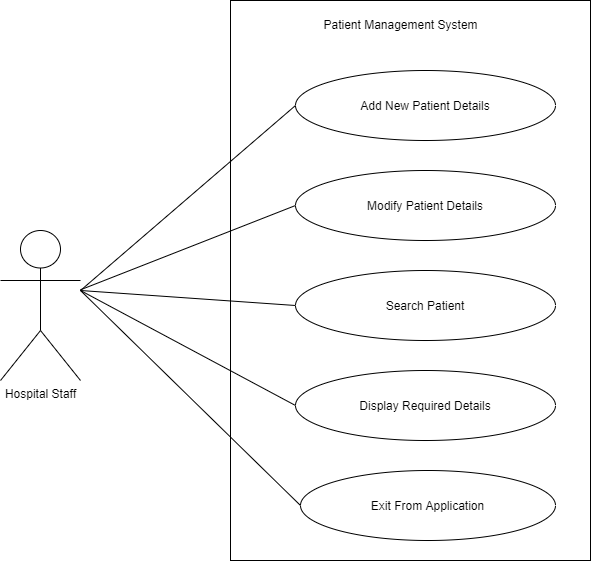

The diagram above was exported from draw.io. Its source (the exported page's mxGraphModel, read from the mxfile embedded in the PNG):
<mxGraphModel dx="868" dy="1534" grid="1" gridSize="10" guides="1" tooltips="1" connect="1" arrows="1" fold="1" page="1" pageScale="1" pageWidth="850" pageHeight="1100" math="0" shadow="0">
  <root>
    <mxCell id="0" />
    <mxCell id="1" parent="0" />
    <mxCell id="GYMolvu5R9fAMEySEQBm-1" value="" style="rounded=0;whiteSpace=wrap;html=1;" vertex="1" parent="1">
      <mxGeometry x="320" y="-10" width="360" height="560" as="geometry" />
    </mxCell>
    <mxCell id="GYMolvu5R9fAMEySEQBm-2" value="&lt;span style=&quot;font-size: 12px ; font-weight: 400&quot;&gt;Patient Management System&lt;/span&gt;" style="text;strokeColor=none;fillColor=none;html=1;fontSize=24;fontStyle=1;verticalAlign=middle;align=center;" vertex="1" parent="1">
      <mxGeometry x="410" y="-10" width="160" height="40" as="geometry" />
    </mxCell>
    <mxCell id="GYMolvu5R9fAMEySEQBm-3" value="Add New Patient Details" style="ellipse;whiteSpace=wrap;html=1;" vertex="1" parent="1">
      <mxGeometry x="385" y="60" width="260" height="70" as="geometry" />
    </mxCell>
    <mxCell id="GYMolvu5R9fAMEySEQBm-4" value="Modify Patient Details" style="ellipse;whiteSpace=wrap;html=1;" vertex="1" parent="1">
      <mxGeometry x="385" y="160" width="260" height="70" as="geometry" />
    </mxCell>
    <mxCell id="GYMolvu5R9fAMEySEQBm-6" value="Search Patient" style="ellipse;whiteSpace=wrap;html=1;" vertex="1" parent="1">
      <mxGeometry x="385" y="260" width="260" height="70" as="geometry" />
    </mxCell>
    <mxCell id="GYMolvu5R9fAMEySEQBm-8" value="Display Required Details" style="ellipse;whiteSpace=wrap;html=1;" vertex="1" parent="1">
      <mxGeometry x="385" y="360" width="260" height="70" as="geometry" />
    </mxCell>
    <mxCell id="GYMolvu5R9fAMEySEQBm-10" value="Exit From Application" style="ellipse;whiteSpace=wrap;html=1;" vertex="1" parent="1">
      <mxGeometry x="390" y="460" width="255" height="70" as="geometry" />
    </mxCell>
    <mxCell id="GYMolvu5R9fAMEySEQBm-11" value="Hospital Staff" style="shape=umlActor;verticalLabelPosition=bottom;verticalAlign=top;html=1;" vertex="1" parent="1">
      <mxGeometry x="90" y="220" width="80" height="150" as="geometry" />
    </mxCell>
    <mxCell id="GYMolvu5R9fAMEySEQBm-22" value="" style="endArrow=none;html=1;entryX=0;entryY=0.5;entryDx=0;entryDy=0;" edge="1" parent="1" source="GYMolvu5R9fAMEySEQBm-11" target="GYMolvu5R9fAMEySEQBm-4">
      <mxGeometry width="50" height="50" relative="1" as="geometry">
        <mxPoint x="400" y="410" as="sourcePoint" />
        <mxPoint x="450" y="360" as="targetPoint" />
      </mxGeometry>
    </mxCell>
    <mxCell id="GYMolvu5R9fAMEySEQBm-23" value="" style="endArrow=none;html=1;entryX=0;entryY=0.5;entryDx=0;entryDy=0;" edge="1" parent="1" target="GYMolvu5R9fAMEySEQBm-8">
      <mxGeometry width="50" height="50" relative="1" as="geometry">
        <mxPoint x="170" y="280" as="sourcePoint" />
        <mxPoint x="450" y="360" as="targetPoint" />
      </mxGeometry>
    </mxCell>
    <mxCell id="GYMolvu5R9fAMEySEQBm-24" value="" style="endArrow=none;html=1;entryX=0;entryY=0.5;entryDx=0;entryDy=0;" edge="1" parent="1" target="GYMolvu5R9fAMEySEQBm-6">
      <mxGeometry width="50" height="50" relative="1" as="geometry">
        <mxPoint x="170" y="280" as="sourcePoint" />
        <mxPoint x="450" y="360" as="targetPoint" />
      </mxGeometry>
    </mxCell>
    <mxCell id="GYMolvu5R9fAMEySEQBm-25" value="" style="endArrow=none;html=1;entryX=0;entryY=0.5;entryDx=0;entryDy=0;" edge="1" parent="1" target="GYMolvu5R9fAMEySEQBm-3">
      <mxGeometry width="50" height="50" relative="1" as="geometry">
        <mxPoint x="170" y="280" as="sourcePoint" />
        <mxPoint x="450" y="220" as="targetPoint" />
      </mxGeometry>
    </mxCell>
    <mxCell id="GYMolvu5R9fAMEySEQBm-26" value="" style="endArrow=none;html=1;entryX=0;entryY=0.5;entryDx=0;entryDy=0;" edge="1" parent="1" target="GYMolvu5R9fAMEySEQBm-10">
      <mxGeometry width="50" height="50" relative="1" as="geometry">
        <mxPoint x="170" y="280" as="sourcePoint" />
        <mxPoint x="450" y="220" as="targetPoint" />
      </mxGeometry>
    </mxCell>
  </root>
</mxGraphModel>